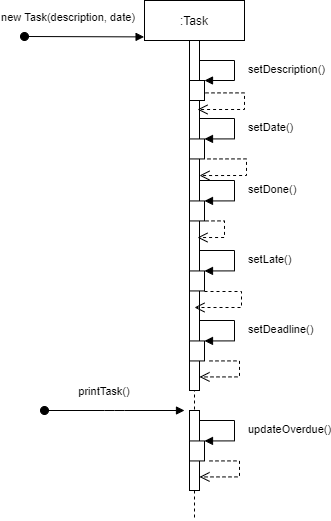

The diagram above was exported from draw.io. Its source (the exported page's mxGraphModel, read from the mxfile embedded in the PNG):
<mxGraphModel dx="1218" dy="599" grid="1" gridSize="10" guides="1" tooltips="1" connect="1" arrows="1" fold="1" page="1" pageScale="1" pageWidth="850" pageHeight="1100" math="0" shadow="0">
  <root>
    <mxCell id="0" />
    <mxCell id="1" parent="0" />
    <mxCell id="3nuBFxr9cyL0pnOWT2aG-1" value=":Task" style="shape=umlLifeline;perimeter=lifelinePerimeter;container=1;collapsible=0;recursiveResize=0;rounded=0;shadow=0;strokeWidth=1;" parent="1" vertex="1">
      <mxGeometry x="120" y="80" width="100" height="520" as="geometry" />
    </mxCell>
    <mxCell id="3nuBFxr9cyL0pnOWT2aG-2" value="" style="points=[];perimeter=orthogonalPerimeter;rounded=0;shadow=0;strokeWidth=1;" parent="3nuBFxr9cyL0pnOWT2aG-1" vertex="1">
      <mxGeometry x="45" y="40" width="10" height="350" as="geometry" />
    </mxCell>
    <mxCell id="3nuBFxr9cyL0pnOWT2aG-3" value="new Task(description, date)" style="verticalAlign=bottom;startArrow=oval;endArrow=block;startSize=8;shadow=0;strokeWidth=1;entryX=-0.004;entryY=0.07;entryDx=0;entryDy=0;entryPerimeter=0;" parent="3nuBFxr9cyL0pnOWT2aG-1" target="3nuBFxr9cyL0pnOWT2aG-1" edge="1">
      <mxGeometry x="-0.2718" y="10" relative="1" as="geometry">
        <mxPoint x="-120" y="36" as="sourcePoint" />
        <Array as="points" />
        <mxPoint as="offset" />
      </mxGeometry>
    </mxCell>
    <mxCell id="1YP5vLzewgv36J9N2gOt-2" value="" style="html=1;points=[];perimeter=orthogonalPerimeter;" vertex="1" parent="3nuBFxr9cyL0pnOWT2aG-1">
      <mxGeometry x="45" y="80" width="15" height="20" as="geometry" />
    </mxCell>
    <mxCell id="1YP5vLzewgv36J9N2gOt-3" value="setDescription()" style="edgeStyle=orthogonalEdgeStyle;html=1;align=left;spacingLeft=2;endArrow=block;rounded=0;entryX=1;entryY=0;" edge="1" target="1YP5vLzewgv36J9N2gOt-2" parent="3nuBFxr9cyL0pnOWT2aG-1">
      <mxGeometry x="0.04" y="10" relative="1" as="geometry">
        <mxPoint x="55" y="60" as="sourcePoint" />
        <Array as="points">
          <mxPoint x="55" y="60" />
          <mxPoint x="90" y="60" />
          <mxPoint x="90" y="80" />
        </Array>
        <mxPoint as="offset" />
      </mxGeometry>
    </mxCell>
    <mxCell id="1YP5vLzewgv36J9N2gOt-4" value="" style="html=1;points=[];perimeter=orthogonalPerimeter;" vertex="1" parent="3nuBFxr9cyL0pnOWT2aG-1">
      <mxGeometry x="45" y="138.44" width="15" height="20" as="geometry" />
    </mxCell>
    <mxCell id="1YP5vLzewgv36J9N2gOt-7" value="" style="html=1;points=[];perimeter=orthogonalPerimeter;" vertex="1" parent="3nuBFxr9cyL0pnOWT2aG-1">
      <mxGeometry x="45" y="200.44" width="15" height="20" as="geometry" />
    </mxCell>
    <mxCell id="1YP5vLzewgv36J9N2gOt-8" value="setDone()" style="edgeStyle=orthogonalEdgeStyle;html=1;align=left;spacingLeft=2;endArrow=block;rounded=0;entryX=1;entryY=0;" edge="1" parent="3nuBFxr9cyL0pnOWT2aG-1" target="1YP5vLzewgv36J9N2gOt-7">
      <mxGeometry x="0.04" y="10" relative="1" as="geometry">
        <mxPoint x="55" y="180" as="sourcePoint" />
        <Array as="points">
          <mxPoint x="55" y="180.44" />
          <mxPoint x="90" y="180.44" />
          <mxPoint x="90" y="200.44" />
        </Array>
        <mxPoint as="offset" />
      </mxGeometry>
    </mxCell>
    <mxCell id="1YP5vLzewgv36J9N2gOt-9" value="" style="html=1;points=[];perimeter=orthogonalPerimeter;" vertex="1" parent="3nuBFxr9cyL0pnOWT2aG-1">
      <mxGeometry x="45" y="270.44" width="15" height="20" as="geometry" />
    </mxCell>
    <mxCell id="1YP5vLzewgv36J9N2gOt-10" value="setLate()" style="edgeStyle=orthogonalEdgeStyle;html=1;align=left;spacingLeft=2;endArrow=block;rounded=0;entryX=1;entryY=0;" edge="1" parent="3nuBFxr9cyL0pnOWT2aG-1" target="1YP5vLzewgv36J9N2gOt-9">
      <mxGeometry x="0.04" y="10" relative="1" as="geometry">
        <mxPoint x="55" y="250" as="sourcePoint" />
        <Array as="points">
          <mxPoint x="55" y="250.44" />
          <mxPoint x="90" y="250.44" />
          <mxPoint x="90" y="270.44" />
        </Array>
        <mxPoint as="offset" />
      </mxGeometry>
    </mxCell>
    <mxCell id="1YP5vLzewgv36J9N2gOt-11" value="" style="html=1;points=[];perimeter=orthogonalPerimeter;" vertex="1" parent="3nuBFxr9cyL0pnOWT2aG-1">
      <mxGeometry x="45" y="340.44" width="15" height="20" as="geometry" />
    </mxCell>
    <mxCell id="1YP5vLzewgv36J9N2gOt-12" value="setDeadline()" style="edgeStyle=orthogonalEdgeStyle;html=1;align=left;spacingLeft=2;endArrow=block;rounded=0;entryX=1;entryY=0;" edge="1" parent="3nuBFxr9cyL0pnOWT2aG-1" target="1YP5vLzewgv36J9N2gOt-11">
      <mxGeometry x="0.04" y="10" relative="1" as="geometry">
        <mxPoint x="55" y="320" as="sourcePoint" />
        <Array as="points">
          <mxPoint x="55" y="320.44" />
          <mxPoint x="90" y="320.44" />
          <mxPoint x="90" y="340.44" />
        </Array>
        <mxPoint as="offset" />
      </mxGeometry>
    </mxCell>
    <mxCell id="1YP5vLzewgv36J9N2gOt-14" value="" style="html=1;verticalAlign=bottom;endArrow=open;dashed=1;endSize=8;rounded=0;edgeStyle=orthogonalEdgeStyle;exitX=1.067;exitY=0.62;exitDx=0;exitDy=0;exitPerimeter=0;" edge="1" parent="3nuBFxr9cyL0pnOWT2aG-1" source="1YP5vLzewgv36J9N2gOt-2">
      <mxGeometry x="-0.0511" y="-30" relative="1" as="geometry">
        <mxPoint x="190" y="230" as="sourcePoint" />
        <mxPoint x="53" y="109" as="targetPoint" />
        <Array as="points">
          <mxPoint x="100" y="92" />
          <mxPoint x="100" y="109" />
        </Array>
        <mxPoint x="30" y="30" as="offset" />
      </mxGeometry>
    </mxCell>
    <mxCell id="1YP5vLzewgv36J9N2gOt-15" value="" style="html=1;verticalAlign=bottom;endArrow=open;dashed=1;endSize=8;rounded=0;edgeStyle=orthogonalEdgeStyle;exitX=1.067;exitY=0.62;exitDx=0;exitDy=0;exitPerimeter=0;" edge="1" parent="3nuBFxr9cyL0pnOWT2aG-1">
      <mxGeometry x="-0.0511" y="-30" relative="1" as="geometry">
        <mxPoint x="63.00500000000011" y="158.43999999999997" as="sourcePoint" />
        <mxPoint x="55" y="175.04" as="targetPoint" />
        <Array as="points">
          <mxPoint x="102" y="158.04" />
          <mxPoint x="102" y="175.04" />
        </Array>
        <mxPoint x="30" y="30" as="offset" />
      </mxGeometry>
    </mxCell>
    <mxCell id="1YP5vLzewgv36J9N2gOt-16" value="" style="html=1;verticalAlign=bottom;endArrow=open;dashed=1;endSize=8;rounded=0;edgeStyle=orthogonalEdgeStyle;exitX=1.067;exitY=0.62;exitDx=0;exitDy=0;exitPerimeter=0;" edge="1" parent="3nuBFxr9cyL0pnOWT2aG-1">
      <mxGeometry x="-0.0511" y="-30" relative="1" as="geometry">
        <mxPoint x="61.00500000000011" y="220.44" as="sourcePoint" />
        <mxPoint x="53" y="237.04000000000002" as="targetPoint" />
        <Array as="points">
          <mxPoint x="80" y="220" />
          <mxPoint x="80" y="237" />
        </Array>
        <mxPoint x="30" y="30" as="offset" />
      </mxGeometry>
    </mxCell>
    <mxCell id="1YP5vLzewgv36J9N2gOt-17" value="" style="html=1;verticalAlign=bottom;endArrow=open;dashed=1;endSize=8;rounded=0;edgeStyle=orthogonalEdgeStyle;" edge="1" parent="3nuBFxr9cyL0pnOWT2aG-1">
      <mxGeometry x="-0.0511" y="-30" relative="1" as="geometry">
        <mxPoint x="60" y="291" as="sourcePoint" />
        <mxPoint x="50" y="307" as="targetPoint" />
        <Array as="points">
          <mxPoint x="97" y="290.04" />
          <mxPoint x="97" y="307.04" />
        </Array>
        <mxPoint x="30" y="30" as="offset" />
      </mxGeometry>
    </mxCell>
    <mxCell id="1YP5vLzewgv36J9N2gOt-18" value="" style="html=1;verticalAlign=bottom;endArrow=open;dashed=1;endSize=8;rounded=0;edgeStyle=orthogonalEdgeStyle;" edge="1" parent="3nuBFxr9cyL0pnOWT2aG-1">
      <mxGeometry x="-0.0511" y="-30" relative="1" as="geometry">
        <mxPoint x="65" y="360.44" as="sourcePoint" />
        <mxPoint x="55" y="376.44" as="targetPoint" />
        <Array as="points">
          <mxPoint x="95" y="360.44" />
          <mxPoint x="95" y="376.44" />
        </Array>
        <mxPoint x="30" y="30" as="offset" />
      </mxGeometry>
    </mxCell>
    <mxCell id="1YP5vLzewgv36J9N2gOt-20" value="" style="points=[];perimeter=orthogonalPerimeter;rounded=0;shadow=0;strokeWidth=1;" vertex="1" parent="3nuBFxr9cyL0pnOWT2aG-1">
      <mxGeometry x="45" y="410" width="10" height="80" as="geometry" />
    </mxCell>
    <mxCell id="1YP5vLzewgv36J9N2gOt-21" value="" style="html=1;points=[];perimeter=orthogonalPerimeter;" vertex="1" parent="3nuBFxr9cyL0pnOWT2aG-1">
      <mxGeometry x="45" y="440.44000000000005" width="15" height="20" as="geometry" />
    </mxCell>
    <mxCell id="1YP5vLzewgv36J9N2gOt-22" value="updateOverdue()" style="edgeStyle=orthogonalEdgeStyle;html=1;align=left;spacingLeft=2;endArrow=block;rounded=0;entryX=1;entryY=0;" edge="1" parent="3nuBFxr9cyL0pnOWT2aG-1" target="1YP5vLzewgv36J9N2gOt-21">
      <mxGeometry x="0.04" y="10" relative="1" as="geometry">
        <mxPoint x="55" y="420" as="sourcePoint" />
        <Array as="points">
          <mxPoint x="55" y="420.44" />
          <mxPoint x="90" y="420.44" />
          <mxPoint x="90" y="440.44000000000005" />
        </Array>
        <mxPoint as="offset" />
      </mxGeometry>
    </mxCell>
    <mxCell id="1YP5vLzewgv36J9N2gOt-23" value="" style="html=1;verticalAlign=bottom;endArrow=open;dashed=1;endSize=8;rounded=0;edgeStyle=orthogonalEdgeStyle;" edge="1" parent="3nuBFxr9cyL0pnOWT2aG-1">
      <mxGeometry x="-0.0511" y="-30" relative="1" as="geometry">
        <mxPoint x="65" y="460.44000000000005" as="sourcePoint" />
        <mxPoint x="55" y="476.44000000000005" as="targetPoint" />
        <Array as="points">
          <mxPoint x="95" y="460.44000000000005" />
          <mxPoint x="95" y="476.44000000000005" />
        </Array>
        <mxPoint x="30" y="30" as="offset" />
      </mxGeometry>
    </mxCell>
    <mxCell id="1YP5vLzewgv36J9N2gOt-5" value="setDate()" style="edgeStyle=orthogonalEdgeStyle;html=1;align=left;spacingLeft=2;endArrow=block;rounded=0;entryX=1;entryY=0;" edge="1" parent="1" target="1YP5vLzewgv36J9N2gOt-4">
      <mxGeometry x="0.04" y="10" relative="1" as="geometry">
        <mxPoint x="175" y="198" as="sourcePoint" />
        <Array as="points">
          <mxPoint x="175" y="198.44" />
          <mxPoint x="210" y="198.44" />
          <mxPoint x="210" y="218.44" />
        </Array>
        <mxPoint as="offset" />
      </mxGeometry>
    </mxCell>
    <mxCell id="1YP5vLzewgv36J9N2gOt-19" value="printTask()" style="verticalAlign=bottom;startArrow=oval;endArrow=block;startSize=8;shadow=0;strokeWidth=1;" edge="1" parent="1">
      <mxGeometry x="-0.1429" y="10" relative="1" as="geometry">
        <mxPoint x="20" y="490" as="sourcePoint" />
        <mxPoint x="160" y="490" as="targetPoint" />
        <Array as="points">
          <mxPoint x="90" y="490" />
        </Array>
        <mxPoint as="offset" />
      </mxGeometry>
    </mxCell>
  </root>
</mxGraphModel>